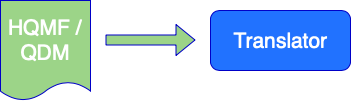

The diagram above was exported from draw.io. Its source (the exported page's mxGraphModel, read from the mxfile embedded in the PNG):
<mxGraphModel dx="946" dy="587" grid="1" gridSize="10" guides="1" tooltips="1" connect="1" arrows="1" fold="1" page="1" pageScale="1" pageWidth="850" pageHeight="1100" math="0" shadow="0">
  <root>
    <mxCell id="0" />
    <mxCell id="1" parent="0" />
    <mxCell id="IQwkzgEZDtf12Hqqvmx3-1" value="" style="shape=document;whiteSpace=wrap;html=1;boundedLbl=1;size=0.1875;fillColor=#9CD488;strokeColor=#0000C7;" parent="1" vertex="1">
      <mxGeometry x="290" y="160" width="90" height="100" as="geometry" />
    </mxCell>
    <mxCell id="IQwkzgEZDtf12Hqqvmx3-2" value="" style="shape=flexArrow;endArrow=classic;html=1;fillColor=#9CD488;strokeColor=#0000C7;" parent="1" edge="1">
      <mxGeometry width="50" height="50" relative="1" as="geometry">
        <mxPoint x="395" y="199.5" as="sourcePoint" />
        <mxPoint x="485" y="199.5" as="targetPoint" />
      </mxGeometry>
    </mxCell>
    <mxCell id="IQwkzgEZDtf12Hqqvmx3-3" value="" style="rounded=1;whiteSpace=wrap;html=1;fillColor=#2172FF;strokeColor=#0000C7;" parent="1" vertex="1">
      <mxGeometry x="500" y="170" width="140" height="60" as="geometry" />
    </mxCell>
    <mxCell id="IQwkzgEZDtf12Hqqvmx3-4" value="&lt;font color=&quot;#ffffff&quot; style=&quot;font-size: 21px&quot;&gt;HQMF / QDM&lt;/font&gt;" style="text;html=1;strokeColor=none;fillColor=none;align=center;verticalAlign=middle;whiteSpace=wrap;rounded=0;fontSize=13;" parent="1" vertex="1">
      <mxGeometry x="295" y="190" width="80" height="20" as="geometry" />
    </mxCell>
    <mxCell id="IQwkzgEZDtf12Hqqvmx3-5" value="&lt;font style=&quot;font-size: 21px&quot; color=&quot;#ffffff&quot;&gt;Translator&lt;/font&gt;" style="text;html=1;strokeColor=none;fillColor=none;align=center;verticalAlign=middle;whiteSpace=wrap;rounded=0;fontSize=13;" parent="1" vertex="1">
      <mxGeometry x="550" y="190" width="40" height="20" as="geometry" />
    </mxCell>
  </root>
</mxGraphModel>